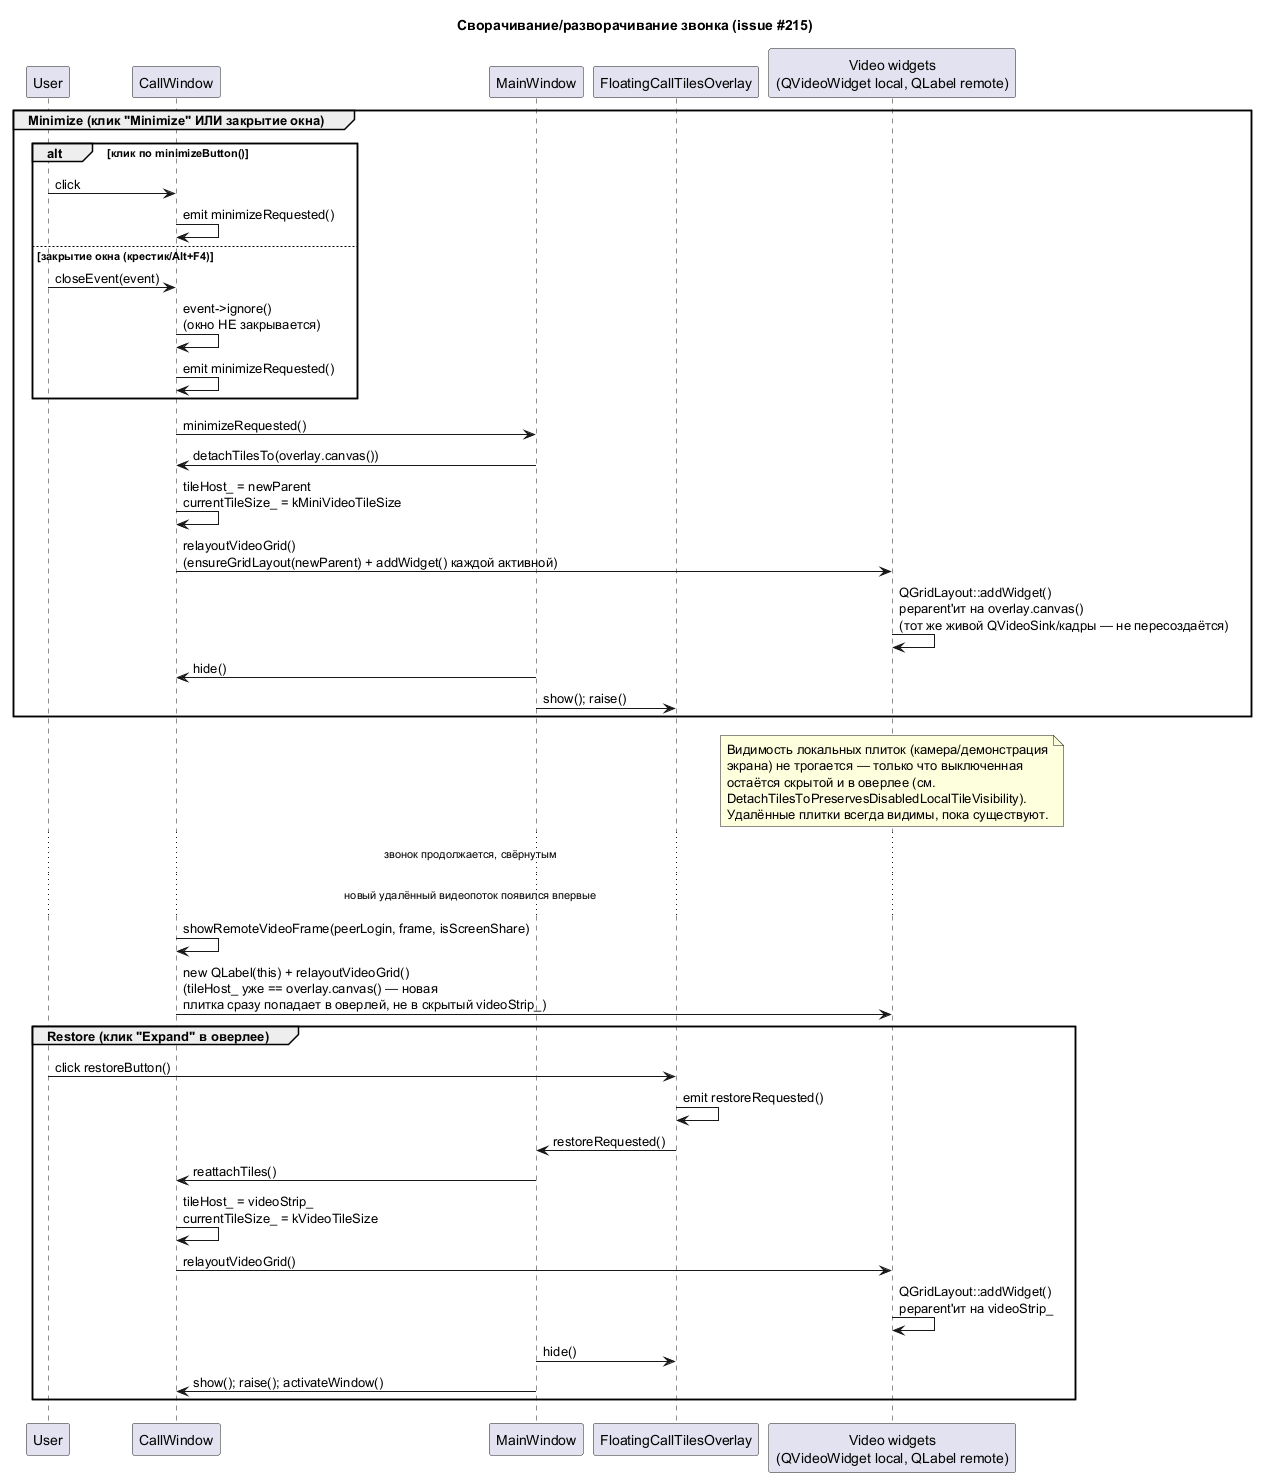

The diagram above was rendered by PlantUML. Its source (embedded in the PNG):
@startuml call_minimize_sequence
title Сворачивание/разворачивание звонка (issue #215)

participant User
participant CallWindow
participant MainWindow
participant FloatingCallTilesOverlay as Overlay
participant "Video widgets\n(QVideoWidget local, QLabel remote)" as Tiles

group Minimize (клик "Minimize" ИЛИ закрытие окна)
  alt клик по minimizeButton()
    User -> CallWindow : click
    CallWindow -> CallWindow : emit minimizeRequested()
  else закрытие окна (крестик/Alt+F4)
    User -> CallWindow : closeEvent(event)
    CallWindow -> CallWindow : event->ignore()\n(окно НЕ закрывается)
    CallWindow -> CallWindow : emit minimizeRequested()
  end
  CallWindow -> MainWindow : minimizeRequested()
  MainWindow -> CallWindow : detachTilesTo(overlay.canvas())
  CallWindow -> CallWindow : tileHost_ = newParent\ncurrentTileSize_ = kMiniVideoTileSize
  CallWindow -> Tiles : relayoutVideoGrid()\n(ensureGridLayout(newParent) + addWidget() каждой активной)
  Tiles -> Tiles : QGridLayout::addWidget()\nреparent'ит на overlay.canvas()\n(тот же живой QVideoSink/кадры — не пересоздаётся)
  MainWindow -> CallWindow : hide()
  MainWindow -> Overlay : show(); raise()
end

note over Tiles
  Видимость локальных плиток (камера/демонстрация
  экрана) не трогается — только что выключенная
  остаётся скрытой и в оверлее (см.
  DetachTilesToPreservesDisabledLocalTileVisibility).
  Удалённые плитки всегда видимы, пока существуют.
end note

... звонок продолжается, свёрнутым ...

... новый удалённый видеопоток появился впервые ...
CallWindow -> CallWindow : showRemoteVideoFrame(peerLogin, frame, isScreenShare)
CallWindow -> Tiles : new QLabel(this) + relayoutVideoGrid()\n(tileHost_ уже == overlay.canvas() — новая\nплитка сразу попадает в оверлей, не в скрытый videoStrip_)

group Restore (клик "Expand" в оверлее)
  User -> Overlay : click restoreButton()
  Overlay -> Overlay : emit restoreRequested()
  Overlay -> MainWindow : restoreRequested()
  MainWindow -> CallWindow : reattachTiles()
  CallWindow -> CallWindow : tileHost_ = videoStrip_\ncurrentTileSize_ = kVideoTileSize
  CallWindow -> Tiles : relayoutVideoGrid()
  Tiles -> Tiles : QGridLayout::addWidget()\nреparent'ит на videoStrip_
  MainWindow -> Overlay : hide()
  MainWindow -> CallWindow : show(); raise(); activateWindow()
end

@enduml